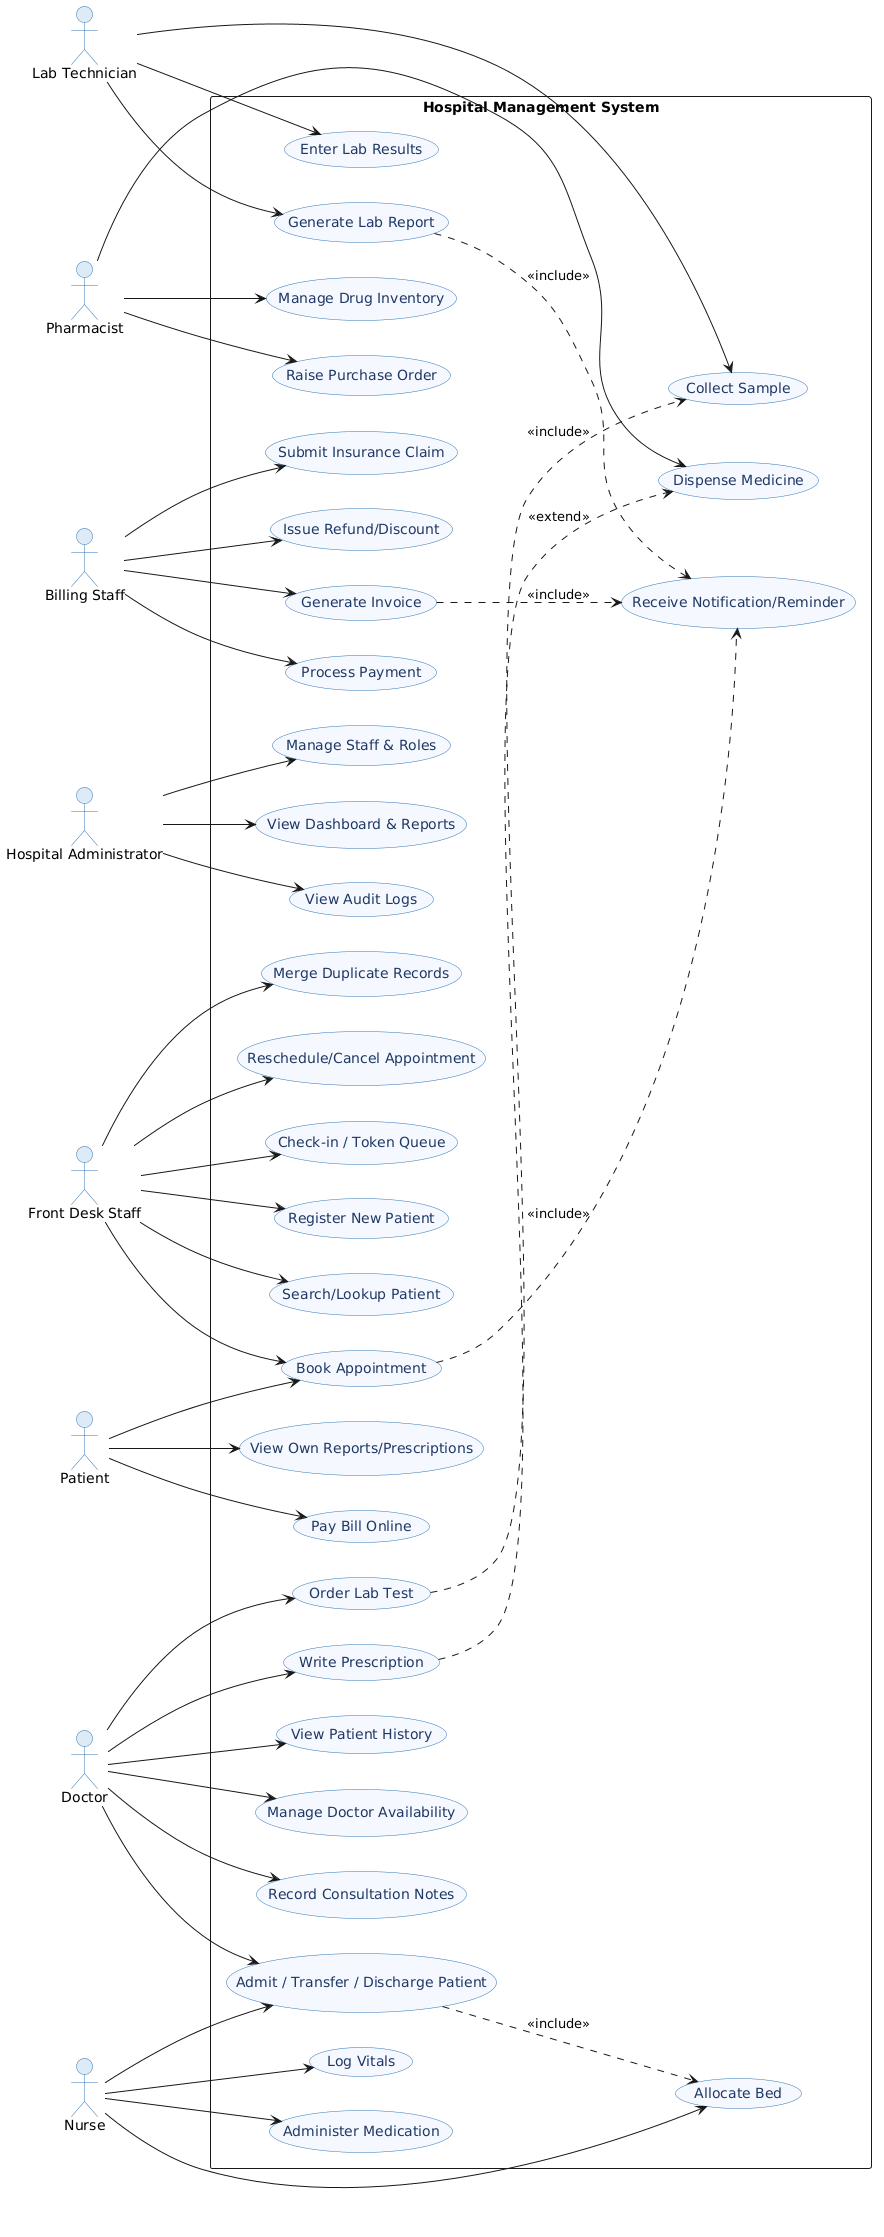

The diagram above was rendered by PlantUML. Its source (embedded in the PNG):
@startuml
left to right direction
skinparam usecase {
  BackgroundColor #F5F9FF
  BorderColor #2E74B5
  FontColor #1F3864
}
skinparam actor {
  BackgroundColor #DDEBF7
  BorderColor #2E74B5
}

actor "Front Desk Staff" as FrontDesk
actor "Patient" as Patient
actor "Doctor" as Doctor
actor "Nurse" as Nurse
actor "Pharmacist" as Pharmacist
actor "Lab Technician" as LabTech
actor "Billing Staff" as Billing
actor "Hospital Administrator" as Admin

rectangle "Hospital Management System" {

  ' --- Registration & Scheduling ---
  usecase "Register New Patient" as UC1
  usecase "Search/Lookup Patient" as UC2
  usecase "Merge Duplicate Records" as UC3
  usecase "Book Appointment" as UC4
  usecase "Reschedule/Cancel Appointment" as UC5
  usecase "Manage Doctor Availability" as UC6
  usecase "Check-in / Token Queue" as UC7

  ' --- Clinical / EHR ---
  usecase "Record Consultation Notes" as UC8
  usecase "Write Prescription" as UC9
  usecase "Order Lab Test" as UC10
  usecase "View Patient History" as UC11
  usecase "Log Vitals" as UC12
  usecase "Administer Medication" as UC13

  ' --- In-Patient ---
  usecase "Allocate Bed" as UC14
  usecase "Admit / Transfer / Discharge Patient" as UC15

  ' --- Pharmacy ---
  usecase "Dispense Medicine" as UC16
  usecase "Manage Drug Inventory" as UC17
  usecase "Raise Purchase Order" as UC18

  ' --- Lab ---
  usecase "Collect Sample" as UC19
  usecase "Enter Lab Results" as UC20
  usecase "Generate Lab Report" as UC21

  ' --- Billing ---
  usecase "Generate Invoice" as UC22
  usecase "Process Payment" as UC23
  usecase "Submit Insurance Claim" as UC24
  usecase "Issue Refund/Discount" as UC25

  ' --- Admin ---
  usecase "Manage Staff & Roles" as UC26
  usecase "View Dashboard & Reports" as UC27
  usecase "View Audit Logs" as UC28

  ' --- Patient portal (phase 2) ---
  usecase "View Own Reports/Prescriptions" as UC29
  usecase "Pay Bill Online" as UC30

  ' --- Cross-cutting ---
  usecase "Receive Notification/Reminder" as UC31
}

FrontDesk --> UC1
FrontDesk --> UC2
FrontDesk --> UC3
FrontDesk --> UC4
FrontDesk --> UC5
FrontDesk --> UC7

Doctor --> UC6
Doctor --> UC8
Doctor --> UC9
Doctor --> UC10
Doctor --> UC11
Doctor --> UC15

Nurse --> UC12
Nurse --> UC13
Nurse --> UC14
Nurse --> UC15

Pharmacist --> UC16
Pharmacist --> UC17
Pharmacist --> UC18

LabTech --> UC19
LabTech --> UC20
LabTech --> UC21

Billing --> UC22
Billing --> UC23
Billing --> UC24
Billing --> UC25

Admin --> UC26
Admin --> UC27
Admin --> UC28

Patient --> UC4
Patient --> UC29
Patient --> UC30

UC4 ..> UC31 : <<include>>
UC22 ..> UC31 : <<include>>
UC21 ..> UC31 : <<include>>
UC9 ..> UC16 : <<extend>>
UC10 ..> UC19 : <<include>>
UC15 ..> UC14 : <<include>>
@enduml